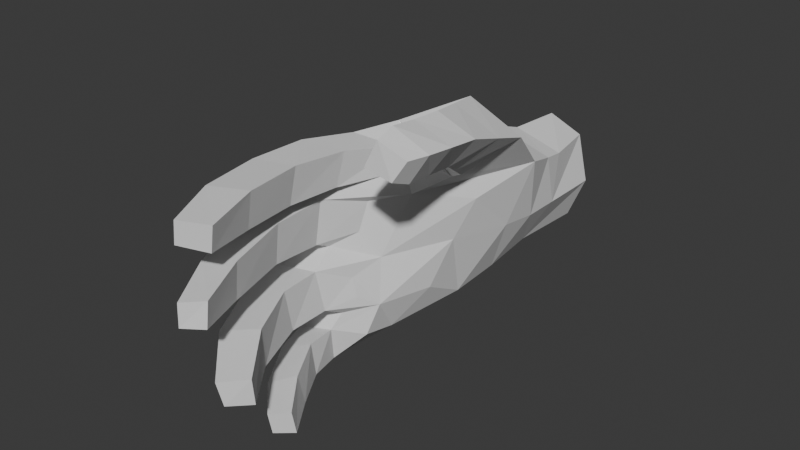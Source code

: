 # Source: hand.blend  (saved by Blender 4.3.32; exported with 4.5.12 LTS)
import bpy
from mathutils import Matrix  # noqa: F401  (used for matrix-valued properties, if any)

bpy.ops.wm.read_factory_settings(use_empty=True)
scene = bpy.context.scene
scene.name = 'Scene'

# ---- collections
col_collection = bpy.data.collections.new('Collection'); scene.collection.children.link(col_collection)

# ---- world
world_world = bpy.data.worlds.new('World'); scene.world = world_world
world_world.use_nodes = True; world_world.node_tree.nodes.clear()
_N = world_world.node_tree.nodes; _L = world_world.node_tree.links
n0 = _N.new('ShaderNodeOutputWorld'); n0.name = 'World Output'; n0.location = (300, 300)
n1 = _N.new('ShaderNodeBackground'); n1.name = 'Background'; n1.location = (10, 300)
n1.inputs[0].default_value = (0.05088, 0.05088, 0.05088, 1.0)
_L.new(n1.outputs[0], n0.inputs[0])
n0.is_active_output = True
world_world.color = (0.05088, 0.05088, 0.05088)
world_world.sun_shadow_jitter_overblur = 0.0

# ---- meshes
me_plane_034 = bpy.data.meshes.new('Plane.034')
me_plane_034.from_pydata([(0.4498, -1.029, 0.04689), (-0.3574, -1.226, 0.133), (0.2286, -0.2681, -0.2023), (-0.1957, -0.3209, -0.0539), (0.513, -1.126, 0.1795), (-0.3757, -1.243, 0.25), (0.3043, -0.2725, 0.00948), (-0.2537, -0.33, 0.09438), (0.5517, -1.368, 0.2173), (0.006386, -0.2911, -0.1852), (0.2051, -0.8088, -0.1639), (0.517, -1.301, 0.06709), (-0.3623, -1.366, 0.1434), (-0.3652, -1.386, 0.2485), (0.02622, -0.3101, 0.2433), (-0.206, -1.524, 0.1013), (-0.3466, -1.514, 0.09713), (-0.3531, -1.566, 0.1982), (-0.2297, -1.578, 0.207), (0.5525, -1.567, 0.0505), (0.4012, -1.588, 0.07448), (0.4328, -1.652, 0.2318), (0.5698, -1.634, 0.1944), (0.3431, -1.632, 0.09942), (0.1806, -1.644, 0.115), (0.1876, -1.699, 0.2438), (0.3489, -1.694, 0.2358), (0.07255, -1.637, 0.09638), (-0.09326, -1.624, 0.08467), (-0.09999, -1.684, 0.2276), (0.06208, -1.694, 0.2409), (-0.2027, -1.718, -0.01921), (-0.3244, -1.702, -0.02934), (-0.231, -1.786, 0.0698), (-0.3423, -1.77, 0.06072), (0.5761, -1.847, -0.02523), (0.4316, -1.857, -0.001411), (0.5891, -1.92, 0.1115), (0.4613, -1.927, 0.1312), (0.3492, -1.927, -0.01033), (0.2049, -1.942, -0.001955), (0.3479, -1.991, 0.09428), (0.2097, -1.997, 0.0982), (0.0832, -1.886, -0.04577), (-0.07679, -1.876, -0.0338), (0.07233, -1.968, 0.07825), (-0.07082, -1.953, 0.07202), (-0.2202, -1.88, -0.1473), (-0.3105, -1.868, -0.1511), (-0.2397, -1.919, -0.06548), (-0.3239, -1.907, -0.0687), (0.5701, -2.093, -0.1156), (0.4677, -2.092, -0.09293), (0.5857, -2.155, -0.009498), (0.4933, -2.153, 0.008458), (0.3472, -2.165, -0.1369), (0.2485, -2.178, -0.1318), (0.3413, -2.223, -0.05851), (0.25, -2.227, -0.05374), (0.05533, -2.096, -0.2166), (-0.0492, -2.086, -0.2105), (0.04445, -2.168, -0.1215), (-0.05032, -2.153, -0.1331), (0.4914, -0.7786, -0.3552), (0.3707, -0.9675, -0.2093), (0.6176, -0.7887, -0.1283), (0.4958, -0.9701, -0.03941), (0.5481, -0.9542, -0.3785), (0.6487, -0.9597, -0.1837), (0.4291, -1.063, -0.256), (0.5214, -1.061, -0.1057), (0.3102, -0.5756, -0.2834), (-0.2804, -0.7486, -0.01136), (0.4366, -0.5774, 0.02026), (-0.3457, -0.7667, 0.1882), (0.2697, -0.8749, 0.3019), (0.009898, -0.938, 0.3369), (-0.2265, -1.01, 0.314), (-0.1686, -0.9575, -0.02974), (0.008298, -0.6011, -0.1601), (0.02716, -0.8665, -0.08622), (0.004708, -0.6353, 0.2822), (0.2145, 0.002997, -0.1378), (0.2872, 0.002997, 0.01028), (-0.1851, 0.002996, 0.05676), (-0.1854, 0.002996, -0.0833), (0.0005811, 0.002996, -0.1749), (0.02965, 0.002996, 0.2076), (0.3301, -1.375, 0.1378), (0.3824, -1.341, 0.08238), (0.36, -1.11, 0.04601), (0.2728, -1.04, -0.02515), (0.2693, -1.181, 0.0777), (0.3571, -1.272, 0.1065), (0.05759, -1.44, 0.1316), (0.1455, -1.397, 0.1581), (0.1476, -1.216, 0.1013), (0.0256, -1.154, 0.05056), (-0.01945, -1.286, 0.08781), (0.1125, -1.324, 0.1605), (-0.2141, -1.391, 0.1213), (-0.1037, -1.434, 0.1025), (-0.09822, -1.287, 0.06693), (-0.1627, -1.195, 0.03485), (-0.2724, -1.263, 0.05138), (-0.1553, -1.342, 0.1039), (0.425, -1.413, 0.2961), (0.3438, -1.435, 0.3169), (0.2933, -1.297, 0.3619), (0.3493, -1.156, 0.3442), (0.4531, -1.238, 0.3037), (0.3795, -1.332, 0.294), (0.158, -1.453, 0.3221), (0.05573, -1.472, 0.3057), (0.003081, -1.334, 0.3439), (0.06751, -1.227, 0.3732), (0.173, -1.315, 0.3714), (0.105, -1.373, 0.2936), (-0.1235, -1.466, 0.2922), (-0.2398, -1.407, 0.2751), (-0.2867, -1.294, 0.3208), (-0.2112, -1.227, 0.3412), (-0.1124, -1.327, 0.3356), (-0.1717, -1.362, 0.2872), (0.3362, -0.9321, -0.142), (0.5101, -0.9216, 0.1269), (-0.3234, -1.084, 0.07705), (-0.3779, -1.096, 0.2078), (0.6049, -1.13, -0.4019), (0.4875, -1.159, -0.3027), (0.6799, -1.131, -0.239), (0.547, -1.152, -0.1721), (-0.2479, -0.529, -0.03064), (-0.3113, -0.5381, 0.1362), (0.006757, -0.4538, 0.25), (0.3445, -0.3925, 0.02182), (0.2509, -0.3848, -0.2234), (0.004669, -0.4569, -0.1841), (0.6352, -1.397, -0.4125), (0.5207, -1.418, -0.3364), (0.7127, -1.405, -0.2641), (0.5741, -1.421, -0.1811), (0.6372, -1.485, -0.3902), (0.5542, -1.504, -0.3338), (0.6937, -1.5, -0.2767), (0.585, -1.509, -0.2169), (0.6928, -1.276, -0.2483), (0.6232, -1.274, -0.4124), (0.5062, -1.296, -0.3217), (0.5619, -1.291, -0.1695)], [], [(113, 30, 27, 94), (75, 73, 81, 76), (125, 73, 75, 109), (17, 34, 33, 18), (132, 133, 7, 3), (10, 80, 79, 71), (30, 45, 43, 27), (20, 36, 38, 21), (26, 41, 39, 23), (124, 64, 66, 125), (3, 85, 86, 9), (7, 84, 85, 3), (76, 81, 74, 77), (135, 6, 14, 134), (134, 14, 7, 133), (94, 27, 28, 101), (136, 137, 9, 2), (137, 132, 3, 9), (101, 28, 29, 118), (1, 12, 13, 5), (4, 125, 109, 110), (107, 26, 23, 88), (0, 11, 89, 90), (109, 115, 116, 108), (4, 8, 11, 0), (89, 20, 21, 106), (98, 102, 103, 97), (115, 121, 122, 114), (92, 96, 97, 91), (95, 24, 25, 112), (119, 18, 15, 100), (121, 127, 5, 120), (104, 1, 126, 103), (33, 49, 47, 31), (39, 55, 56, 40), (46, 62, 61, 45), (31, 47, 48, 32), (24, 40, 42, 25), (21, 38, 37, 22), (28, 44, 46, 29), (25, 42, 41, 26), (29, 46, 45, 30), (15, 31, 32, 16), (19, 35, 36, 20), (18, 33, 31, 15), (23, 39, 40, 24), (22, 37, 35, 19), (27, 43, 44, 28), (16, 32, 34, 17), (47, 49, 50, 48), (51, 53, 54, 52), (55, 57, 58, 56), (59, 61, 62, 60), (41, 57, 55, 39), (32, 48, 50, 34), (40, 56, 58, 42), (34, 50, 49, 33), (42, 58, 57, 41), (35, 51, 52, 36), (43, 59, 60, 44), (37, 53, 51, 35), (45, 61, 59, 43), (36, 52, 54, 38), (44, 60, 62, 46), (38, 54, 53, 37), (69, 129, 131, 70), (80, 78, 72, 79), (136, 2, 6, 135), (70, 131, 130, 68), (63, 67, 69, 64), (68, 130, 128, 67), (65, 68, 67, 63), (88, 23, 24, 95), (118, 29, 30, 113), (112, 25, 26, 107), (106, 21, 22, 8), (1, 5, 127, 126), (5, 13, 119, 120), (100, 15, 16, 12), (0, 124, 125, 4), (9, 86, 82, 2), (2, 82, 83, 6), (6, 83, 87, 14), (14, 87, 84, 7), (88, 92, 91, 93), (94, 98, 97, 99), (100, 104, 103, 105), (106, 110, 109, 111), (112, 116, 115, 117), (118, 122, 121, 123), (88, 93, 111, 107), (93, 89, 106, 111), (94, 99, 117, 113), (99, 95, 112, 117), (100, 105, 123, 119), (105, 101, 118, 123), (0, 90, 91, 124), (107, 108, 116, 112), (113, 114, 122, 118), (13, 17, 18, 119), (12, 16, 17, 13), (12, 1, 104, 100), (101, 102, 98, 94), (95, 96, 92, 88), (8, 22, 19, 11), (11, 19, 20, 89), (8, 4, 110, 106), (91, 10, 71, 124), (109, 108, 107, 111), (115, 114, 113, 117), (121, 120, 119, 123), (91, 90, 89, 93), (97, 96, 95, 99), (103, 102, 101, 105), (115, 109, 75, 76), (121, 115, 76, 77), (103, 78, 80, 97), (97, 80, 10, 91), (126, 72, 78, 103), (127, 74, 72, 126), (127, 121, 77, 74), (124, 71, 63, 64), (63, 71, 73, 65), (125, 66, 65, 73), (147, 146, 140, 138), (64, 69, 70, 66), (66, 70, 68, 65), (71, 136, 135, 73), (79, 72, 132, 137), (71, 79, 137, 136), (81, 134, 133, 74), (73, 135, 134, 81), (72, 74, 133, 132), (138, 140, 144, 142), (148, 147, 138, 139), (149, 148, 139, 141), (146, 149, 141, 140), (143, 142, 144, 145), (139, 138, 142, 143), (141, 139, 143, 145), (140, 141, 145, 144), (130, 131, 149, 146), (131, 129, 148, 149), (129, 128, 147, 148), (128, 130, 146, 147), (67, 128, 129, 69)])
_uv = me_plane_034.uv_layers.new(name='UVMap')
_uv.uv.foreach_set('vector', [0.4174, 0.492, 0.4368, 0.5503, 0.4077, 0.5608, 0.3848, 0.528, 0.3894, 0.247, 0.3932, 0.113, 0.4911, 0.2179, 0.4541, 0.2999, 0.3065, 0.1894, 0.3932, 0.113, 0.3894, 0.247, 0.3197, 0.3233, 0.5904, 0.4543, 0.6255, 0.4793, 0.6178, 0.4954, 0.5791, 0.475, 0.6199, 0.2331, 0.581, 0.2319, 0.5987, 0.1851, 0.6343, 0.1889, 0.8505, 0.3907, 0.8971, 0.3637, 0.9111, 0.4357, 0.8307, 0.4616, 0.4368, 0.5503, 0.4478, 0.6035, 0.4235, 0.6152, 0.4077, 0.5608, 0.1321, 0.3962, 0.06301, 0.382, 0.06935, 0.3456, 0.1342, 0.3542, 0.2441, 0.5094, 0.2143, 0.5757, 0.1897, 0.5665, 0.2114, 0.4967, 0.2079, 0.1696, 0.1999, 0.1543, 0.2607, 0.1477, 0.3065, 0.1894, 0.9867, 0.492, 0.9999, 0.5746, 0.948, 0.5868, 0.9284, 0.514, 0.5987, 0.1851, 0.6284, 0.114, 0.6582, 0.1216, 0.6343, 0.1889, 0.4541, 0.2999, 0.4911, 0.2179, 0.5639, 0.2823, 0.5159, 0.3349, 0.445, 0.0906, 0.4732, 0.07141, 0.5353, 0.1423, 0.5174, 0.1748, 0.5174, 0.1748, 0.5353, 0.1423, 0.5987, 0.1851, 0.581, 0.2319, 0.8832, 0.1973, 0.8834, 0.1465, 0.9254, 0.1524, 0.9248, 0.201, 0.8611, 0.5051, 0.919, 0.4727, 0.9284, 0.514, 0.8742, 0.5331, 0.919, 0.4727, 0.9879, 0.4363, 0.9867, 0.492, 0.9284, 0.514, 0.5154, 0.5165, 0.497, 0.5471, 0.4676, 0.5433, 0.4756, 0.4868, 0.58, 0.3836, 0.5844, 0.4128, 0.5636, 0.4246, 0.5552, 0.3926, 0.2691, 0.2587, 0.3065, 0.1894, 0.3197, 0.3233, 0.2708, 0.3215, 0.2698, 0.4293, 0.2441, 0.5094, 0.2114, 0.4967, 0.2093, 0.4383, 0.7742, 0.3139, 0.7549, 0.2453, 0.7875, 0.2329, 0.7986, 0.2939, 0.3197, 0.3233, 0.4069, 0.3897, 0.3555, 0.4068, 0.3112, 0.3789, 0.2691, 0.2587, 0.2069, 0.3078, 0.2065, 0.2616, 0.2583, 0.2077, 0.183, 0.425, 0.1321, 0.3962, 0.1342, 0.3542, 0.2093, 0.361, 0.9026, 0.2397, 0.9243, 0.2405, 0.9422, 0.2662, 0.8912, 0.2775, 0.4069, 0.3897, 0.5055, 0.3961, 0.4738, 0.433, 0.4281, 0.4331, 0.8251, 0.2713, 0.8567, 0.258, 0.8912, 0.2775, 0.8251, 0.3197, 0.3541, 0.5157, 0.3072, 0.5455, 0.2802, 0.5256, 0.3303, 0.464, 0.5357, 0.451, 0.5791, 0.475, 0.57, 0.4976, 0.5421, 0.4945, 0.5055, 0.3961, 0.5587, 0.3574, 0.5552, 0.3926, 0.5303, 0.411, 0.9693, 0.247, 0.9999, 0.2508, 0.9887, 0.2899, 0.9422, 0.2662, 0.6178, 0.4954, 0.6397, 0.5039, 0.6485, 0.5154, 0.6118, 0.5152, 0.7793, 0.07462, 0.7683, 0.006583, 0.793, 0.0001109, 0.8155, 0.06609, 0.4691, 0.5979, 0.4678, 0.6319, 0.458, 0.633, 0.4478, 0.6035, 0.946, 0.1156, 0.948, 0.06147, 0.9718, 0.06219, 0.9782, 0.1157, 0.3072, 0.5455, 0.2621, 0.6067, 0.241, 0.5888, 0.2802, 0.5256, 0.1342, 0.3542, 0.06935, 0.3456, 0.06919, 0.3189, 0.1356, 0.3189, 0.497, 0.5471, 0.4928, 0.5997, 0.4691, 0.5979, 0.4676, 0.5433, 0.2802, 0.5256, 0.241, 0.5888, 0.2143, 0.5757, 0.2441, 0.5094, 0.4676, 0.5433, 0.4691, 0.5979, 0.4478, 0.6035, 0.4368, 0.5503, 0.9506, 0.1752, 0.946, 0.1156, 0.9782, 0.1157, 0.9874, 0.1747, 0.7409, 0.1805, 0.7268, 0.1102, 0.7626, 0.1052, 0.7782, 0.1727, 0.5791, 0.475, 0.6178, 0.4954, 0.6118, 0.5152, 0.57, 0.4976, 0.7933, 0.1541, 0.7793, 0.07462, 0.8155, 0.06609, 0.8345, 0.1461, 0.1356, 0.3189, 0.06919, 0.3189, 0.0688, 0.283, 0.1416, 0.2798, 0.8834, 0.1465, 0.8883, 0.07359, 0.9284, 0.08151, 0.9254, 0.1524, 0.6051, 0.4371, 0.6406, 0.465, 0.6255, 0.4793, 0.5904, 0.4543, 0.6485, 0.5154, 0.6397, 0.5039, 0.6428, 0.4951, 0.6582, 0.4986, 0.005223, 0.305, 0.03286, 0.3246, 0.03496, 0.3347, 0.0001109, 0.3511, 0.1822, 0.6254, 0.2028, 0.617, 0.2132, 0.6204, 0.2098, 0.6421, 0.4562, 0.6526, 0.458, 0.633, 0.4678, 0.6319, 0.4777, 0.6442, 0.2143, 0.5757, 0.2028, 0.617, 0.1822, 0.6254, 0.1897, 0.5665, 0.6406, 0.465, 0.6582, 0.4986, 0.6428, 0.4951, 0.6255, 0.4793, 0.2621, 0.6067, 0.2098, 0.6421, 0.2132, 0.6204, 0.241, 0.5888, 0.6255, 0.4793, 0.6428, 0.4951, 0.6397, 0.5039, 0.6178, 0.4954, 0.241, 0.5888, 0.2132, 0.6204, 0.2028, 0.617, 0.2143, 0.5757, 0.7268, 0.1102, 0.7197, 0.04617, 0.7455, 0.04485, 0.7626, 0.1052, 0.8883, 0.07359, 0.9022, 0.005744, 0.9284, 0.01122, 0.9284, 0.08151, 0.06919, 0.3189, 0.03286, 0.3246, 0.005223, 0.305, 0.0688, 0.283, 0.4478, 0.6035, 0.458, 0.633, 0.4562, 0.6526, 0.4235, 0.6152, 0.06301, 0.382, 0.0001109, 0.3511, 0.03496, 0.3347, 0.06935, 0.3456, 0.4928, 0.5997, 0.4777, 0.6442, 0.4678, 0.6319, 0.4691, 0.5979, 0.06935, 0.3456, 0.03496, 0.3347, 0.03286, 0.3246, 0.06919, 0.3189, 0.1923, 0.1299, 0.1795, 0.1088, 0.2127, 0.09296, 0.2359, 0.117, 0.8971, 0.3637, 0.9468, 0.331, 0.9844, 0.3796, 0.9111, 0.4357, 0.4248, 0.02842, 0.4505, 0.02035, 0.4732, 0.07141, 0.445, 0.0906, 0.2359, 0.117, 0.2127, 0.09296, 0.2328, 0.05956, 0.2705, 0.08192, 0.7658, 0.4285, 0.7334, 0.3928, 0.7619, 0.3488, 0.7898, 0.3635, 0.2705, 0.08192, 0.2328, 0.05956, 0.2448, 0.02324, 0.282, 0.03308, 0.312, 0.09566, 0.2705, 0.08192, 0.282, 0.03308, 0.3198, 0.03752, 0.8054, 0.2195, 0.7933, 0.1541, 0.8345, 0.1461, 0.8519, 0.2085, 0.4756, 0.4868, 0.4676, 0.5433, 0.4368, 0.5503, 0.4174, 0.492, 0.3303, 0.464, 0.2802, 0.5256, 0.2441, 0.5094, 0.2698, 0.4293, 0.2093, 0.361, 0.1342, 0.3542, 0.1356, 0.3189, 0.2069, 0.3078, 0.58, 0.3836, 0.5552, 0.3926, 0.5587, 0.3574, 0.59, 0.3518, 0.5552, 0.3926, 0.5636, 0.4246, 0.5357, 0.451, 0.5303, 0.411, 0.9556, 0.21, 0.9506, 0.1752, 0.9874, 0.1747, 0.995, 0.2146, 0.2583, 0.2077, 0.2079, 0.1696, 0.3065, 0.1894, 0.2691, 0.2587, 0.9284, 0.514, 0.948, 0.5868, 0.8943, 0.6019, 0.8742, 0.5331, 0.4505, 0.02035, 0.5094, 0.0001109, 0.529, 0.0312, 0.4732, 0.07141, 0.4732, 0.07141, 0.529, 0.0312, 0.579, 0.08357, 0.5353, 0.1423, 0.5353, 0.1423, 0.579, 0.08357, 0.6284, 0.114, 0.5987, 0.1851, 0.8054, 0.2195, 0.8251, 0.2713, 0.8251, 0.3197, 0.8004, 0.2478, 0.8832, 0.1973, 0.9026, 0.2397, 0.8912, 0.2775, 0.8644, 0.2251, 0.9556, 0.21, 0.9693, 0.247, 0.9422, 0.2662, 0.9397, 0.2234, 0.2093, 0.361, 0.2708, 0.3215, 0.3197, 0.3233, 0.2488, 0.3751, 0.3303, 0.464, 0.3555, 0.4068, 0.4069, 0.3897, 0.3774, 0.4629, 0.4756, 0.4868, 0.4738, 0.433, 0.5055, 0.3961, 0.5021, 0.4524, 0.2093, 0.4383, 0.194, 0.433, 0.2488, 0.3751, 0.2698, 0.4293, 0.194, 0.433, 0.183, 0.425, 0.2093, 0.361, 0.2488, 0.3751, 0.3848, 0.528, 0.367, 0.5195, 0.3774, 0.4629, 0.4174, 0.492, 0.367, 0.5195, 0.3541, 0.5157, 0.3303, 0.464, 0.3774, 0.4629, 0.5421, 0.4945, 0.5311, 0.5054, 0.5021, 0.4524, 0.5357, 0.451, 0.5311, 0.5054, 0.5154, 0.5165, 0.4756, 0.4868, 0.5021, 0.4524, 0.7742, 0.3139, 0.7986, 0.2939, 0.8251, 0.3197, 0.8114, 0.3639, 0.2698, 0.4293, 0.3112, 0.3789, 0.3555, 0.4068, 0.3303, 0.464, 0.4174, 0.492, 0.4281, 0.4331, 0.4738, 0.433, 0.4756, 0.4868, 0.5636, 0.4246, 0.5904, 0.4543, 0.5791, 0.475, 0.5357, 0.451, 0.5844, 0.4128, 0.6051, 0.4371, 0.5904, 0.4543, 0.5636, 0.4246, 0.995, 0.2146, 0.9999, 0.2508, 0.9693, 0.247, 0.9556, 0.21, 0.9248, 0.201, 0.9243, 0.2405, 0.9026, 0.2397, 0.8832, 0.1973, 0.8519, 0.2085, 0.8567, 0.258, 0.8251, 0.2713, 0.8054, 0.2195, 0.2069, 0.3078, 0.1356, 0.3189, 0.1416, 0.2798, 0.2065, 0.2616, 0.7549, 0.2453, 0.7409, 0.1805, 0.7782, 0.1727, 0.7875, 0.2329, 0.2069, 0.3078, 0.2691, 0.2587, 0.2708, 0.3215, 0.2093, 0.361, 0.8251, 0.3197, 0.8505, 0.3907, 0.8307, 0.4616, 0.8114, 0.3639, 0.3197, 0.3233, 0.3112, 0.3789, 0.2698, 0.4293, 0.2488, 0.3751, 0.4069, 0.3897, 0.4281, 0.4331, 0.4174, 0.492, 0.3774, 0.4629, 0.5055, 0.3961, 0.5303, 0.411, 0.5357, 0.451, 0.5021, 0.4524, 0.8251, 0.3197, 0.7986, 0.2939, 0.7875, 0.2329, 0.8004, 0.2478, 0.8912, 0.2775, 0.8567, 0.258, 0.8519, 0.2085, 0.8644, 0.2251, 0.9422, 0.2662, 0.9243, 0.2405, 0.9248, 0.201, 0.9397, 0.2234, 0.4069, 0.3897, 0.3197, 0.3233, 0.3894, 0.247, 0.4541, 0.2999, 0.5055, 0.3961, 0.4069, 0.3897, 0.4541, 0.2999, 0.5159, 0.3349, 0.9422, 0.2662, 0.9468, 0.331, 0.8971, 0.3637, 0.8912, 0.2775, 0.8912, 0.2775, 0.8971, 0.3637, 0.8505, 0.3907, 0.8251, 0.3197, 0.9887, 0.2899, 0.9844, 0.3796, 0.9468, 0.331, 0.9422, 0.2662, 0.5587, 0.3574, 0.5639, 0.2823, 0.6104, 0.2798, 0.59, 0.3518, 0.5587, 0.3574, 0.5055, 0.3961, 0.5159, 0.3349, 0.5639, 0.2823, 0.8114, 0.3639, 0.8307, 0.4616, 0.7658, 0.4285, 0.7898, 0.3635, 0.3198, 0.03752, 0.3797, 0.03387, 0.3932, 0.113, 0.312, 0.09566, 0.3065, 0.1894, 0.2607, 0.1477, 0.312, 0.09566, 0.3932, 0.113, 0.2165, 0.01433, 0.2079, 0.04618, 0.1896, 0.03703, 0.1921, 0.01032, 0.1999, 0.1543, 0.1923, 0.1299, 0.2359, 0.117, 0.2607, 0.1477, 0.2607, 0.1477, 0.2359, 0.117, 0.2705, 0.08192, 0.312, 0.09566, 0.3797, 0.03387, 0.4248, 0.02842, 0.445, 0.0906, 0.3932, 0.113, 0.9111, 0.4357, 0.9844, 0.3796, 0.9879, 0.4363, 0.919, 0.4727, 0.8307, 0.4616, 0.9111, 0.4357, 0.919, 0.4727, 0.8611, 0.5051, 0.4911, 0.2179, 0.5174, 0.1748, 0.581, 0.2319, 0.5639, 0.2823, 0.3932, 0.113, 0.445, 0.0906, 0.5174, 0.1748, 0.4911, 0.2179, 0.6104, 0.2798, 0.5639, 0.2823, 0.581, 0.2319, 0.6199, 0.2331, 0.1921, 0.01032, 0.1896, 0.03703, 0.1795, 0.03493, 0.174, 0.01585, 0.7134, 0.3044, 0.6808, 0.3254, 0.6654, 0.2971, 0.6958, 0.2777, 0.1913, 0.06715, 0.1601, 0.0821, 0.1497, 0.05486, 0.1796, 0.05179, 0.2079, 0.04618, 0.1913, 0.06715, 0.1796, 0.05179, 0.1896, 0.03703, 0.157, 0.03351, 0.174, 0.01585, 0.1795, 0.03493, 0.175, 0.04313, 0.6958, 0.2777, 0.6654, 0.2971, 0.6584, 0.2747, 0.6802, 0.2597, 0.1796, 0.05179, 0.1497, 0.05486, 0.157, 0.03351, 0.175, 0.04313, 0.1896, 0.03703, 0.1796, 0.05179, 0.175, 0.04313, 0.1795, 0.03493, 0.2328, 0.05956, 0.2127, 0.09296, 0.1913, 0.06715, 0.2079, 0.04618, 0.2127, 0.09296, 0.1795, 0.1088, 0.1601, 0.0821, 0.1913, 0.06715, 0.7341, 0.334, 0.7009, 0.3573, 0.6808, 0.3254, 0.7134, 0.3044, 0.2448, 0.02324, 0.2328, 0.05956, 0.2079, 0.04618, 0.2165, 0.01433, 0.7334, 0.3928, 0.7009, 0.3573, 0.7341, 0.334, 0.7619, 0.3488])
me_plane_034.use_remesh_fix_poles = True
me_plane_034.use_remesh_preserve_attributes = False
me_plane_034.use_mirror_vertex_groups = False
me_plane_034.update()

# ---- objects
ob_hand = bpy.data.objects.new('Hand', me_plane_034)

# ---- transforms, parenting, visibility, modifiers, constraints
ob_hand.location = (0.0, 0.0, 0.0)
ob_hand.rotation_euler = (-0.0, -1.629, -0.0)
ob_hand.scale = (0.7331, 0.7331, 0.7331)
ob_hand.lineart.crease_threshold = 0.0

# ---- collection membership
col_collection.objects.link(ob_hand)

# ---- scene / render settings (as saved in the file)
scene.frame_start = 1; scene.frame_end = 250; scene.frame_set(1)
scene.render.engine = 'BLENDER_EEVEE_NEXT'
bpy.context.view_layer.update()

# ---- added for rendering (the .blend has no active camera and no usable light): camera, sun
cam_auto = bpy.data.cameras.new('AutoCamera')
cam_auto.lens = 50.0
cam_auto.sensor_width = 36.0
cam_auto.clip_end = 1000.0
ob_auto_camera = bpy.data.objects.new('AutoCamera', cam_auto)
scene.collection.objects.link(ob_auto_camera)
ob_auto_camera.location = (1.79928, -2.96576, 1.55699)
ob_auto_camera.rotation_euler = (1.09748, -7.21219e-08, 0.694738)
scene.camera = ob_auto_camera
light_auto_sun = bpy.data.lights.new('AutoSun', 'SUN')
light_auto_sun.energy = 3.0
light_auto_sun.angle = 0.0523599
ob_auto_sun = bpy.data.objects.new('AutoSun', light_auto_sun)
scene.collection.objects.link(ob_auto_sun)
ob_auto_sun.rotation_euler = (0.872665, 0.174533, 0.523599)
bpy.context.view_layer.update()
